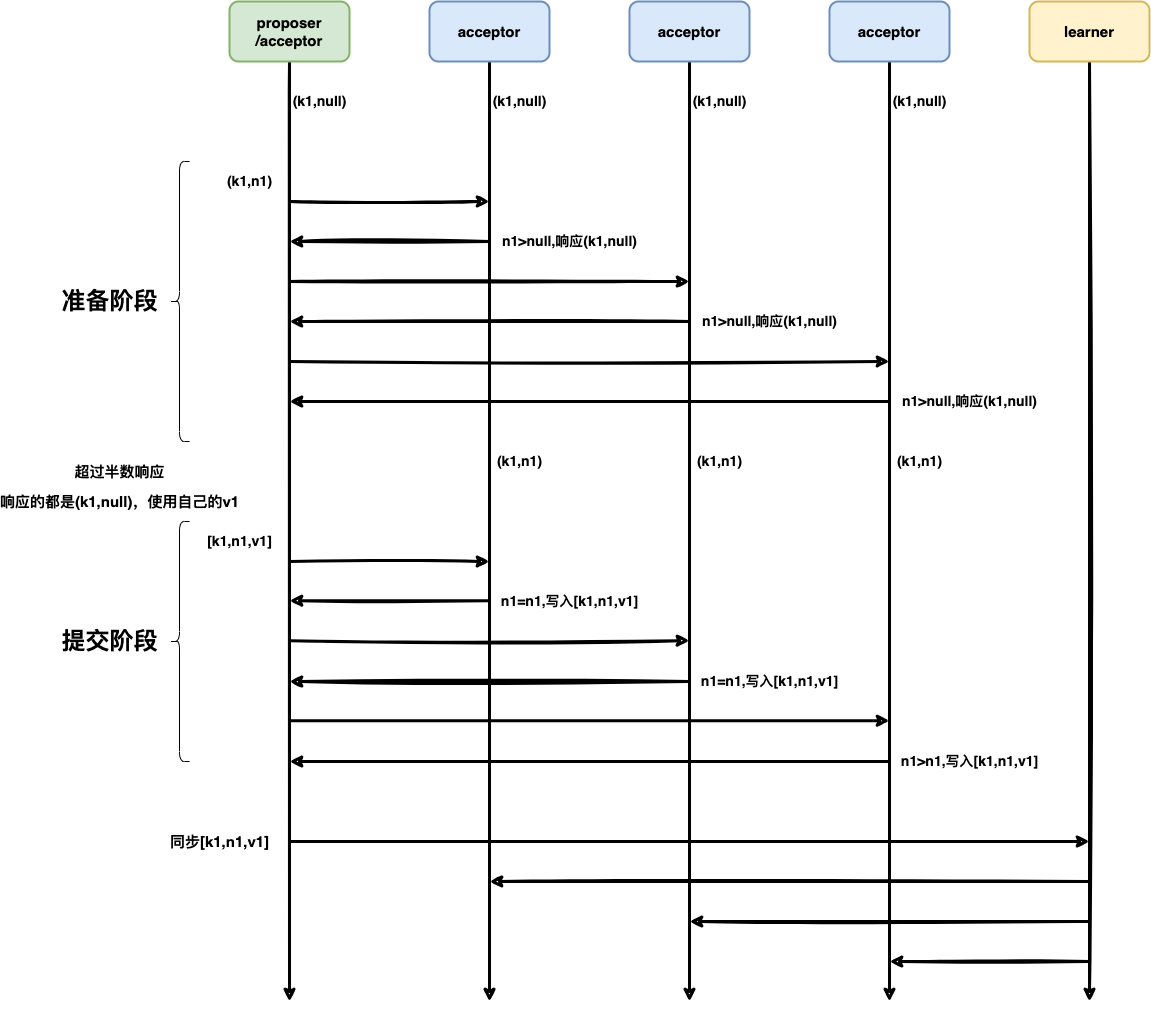

The diagram above was exported from draw.io. Its source (the exported page's mxGraphModel, read from the mxfile embedded in the PNG):
<mxGraphModel dx="2404" dy="985" grid="1" gridSize="10" guides="1" tooltips="1" connect="1" arrows="1" fold="1" page="1" pageScale="1" pageWidth="827" pageHeight="1169" math="0" shadow="0">
  <root>
    <mxCell id="0" />
    <mxCell id="1" parent="0" />
    <mxCell id="Nsijig0Uwq6mhe-YT7a--6" style="edgeStyle=orthogonalEdgeStyle;rounded=0;orthogonalLoop=1;jettySize=auto;html=1;fontSize=15;strokeWidth=3;sketch=1;" edge="1" parent="1" source="Nsijig0Uwq6mhe-YT7a--1">
      <mxGeometry relative="1" as="geometry">
        <mxPoint x="220" y="1240" as="targetPoint" />
      </mxGeometry>
    </mxCell>
    <mxCell id="Nsijig0Uwq6mhe-YT7a--1" value="proposer&lt;br&gt;/acceptor" style="rounded=1;whiteSpace=wrap;html=1;strokeWidth=2;fillWeight=4;hachureGap=8;hachureAngle=45;fillColor=#d5e8d4;sketch=0;strokeColor=#82b366;fontSize=15;fontStyle=1" vertex="1" parent="1">
      <mxGeometry x="160" y="240" width="120" height="60" as="geometry" />
    </mxCell>
    <mxCell id="Nsijig0Uwq6mhe-YT7a--7" style="edgeStyle=orthogonalEdgeStyle;rounded=0;orthogonalLoop=1;jettySize=auto;html=1;fontSize=15;strokeWidth=3;sketch=1;" edge="1" parent="1" source="Nsijig0Uwq6mhe-YT7a--2">
      <mxGeometry relative="1" as="geometry">
        <mxPoint x="420" y="1240" as="targetPoint" />
      </mxGeometry>
    </mxCell>
    <mxCell id="Nsijig0Uwq6mhe-YT7a--2" value="acceptor" style="rounded=1;whiteSpace=wrap;html=1;strokeWidth=2;fillWeight=4;hachureGap=8;hachureAngle=45;fillColor=#dae8fc;sketch=0;strokeColor=#6c8ebf;fontSize=15;fontStyle=1" vertex="1" parent="1">
      <mxGeometry x="360" y="240" width="120" height="60" as="geometry" />
    </mxCell>
    <mxCell id="Nsijig0Uwq6mhe-YT7a--8" style="edgeStyle=orthogonalEdgeStyle;rounded=0;orthogonalLoop=1;jettySize=auto;html=1;fontSize=15;strokeWidth=3;sketch=1;" edge="1" parent="1" source="Nsijig0Uwq6mhe-YT7a--3">
      <mxGeometry relative="1" as="geometry">
        <mxPoint x="620" y="1240" as="targetPoint" />
      </mxGeometry>
    </mxCell>
    <mxCell id="Nsijig0Uwq6mhe-YT7a--3" value="acceptor" style="rounded=1;whiteSpace=wrap;html=1;strokeWidth=2;fillWeight=4;hachureGap=8;hachureAngle=45;fillColor=#dae8fc;sketch=0;strokeColor=#6c8ebf;fontSize=15;fontStyle=1" vertex="1" parent="1">
      <mxGeometry x="560" y="240" width="120" height="60" as="geometry" />
    </mxCell>
    <mxCell id="Nsijig0Uwq6mhe-YT7a--9" style="edgeStyle=orthogonalEdgeStyle;rounded=0;orthogonalLoop=1;jettySize=auto;html=1;fontSize=15;strokeWidth=3;sketch=1;" edge="1" parent="1" source="Nsijig0Uwq6mhe-YT7a--4">
      <mxGeometry relative="1" as="geometry">
        <mxPoint x="820" y="1240" as="targetPoint" />
      </mxGeometry>
    </mxCell>
    <mxCell id="Nsijig0Uwq6mhe-YT7a--4" value="acceptor" style="rounded=1;whiteSpace=wrap;html=1;strokeWidth=2;fillWeight=4;hachureGap=8;hachureAngle=45;fillColor=#dae8fc;sketch=0;strokeColor=#6c8ebf;fontSize=15;fontStyle=1" vertex="1" parent="1">
      <mxGeometry x="760" y="240" width="120" height="60" as="geometry" />
    </mxCell>
    <mxCell id="Nsijig0Uwq6mhe-YT7a--11" value="" style="endArrow=classic;html=1;rounded=0;sketch=1;strokeWidth=3;fontSize=14;" edge="1" parent="1">
      <mxGeometry width="50" height="50" relative="1" as="geometry">
        <mxPoint x="220" y="440" as="sourcePoint" />
        <mxPoint x="420" y="440" as="targetPoint" />
      </mxGeometry>
    </mxCell>
    <mxCell id="Nsijig0Uwq6mhe-YT7a--12" value="(k1,null)" style="text;strokeColor=none;fillColor=none;html=1;fontSize=14;fontStyle=1;verticalAlign=middle;align=center;sketch=0;" vertex="1" parent="1">
      <mxGeometry x="200" y="320" width="100" height="40" as="geometry" />
    </mxCell>
    <mxCell id="Nsijig0Uwq6mhe-YT7a--13" value="" style="endArrow=classic;html=1;rounded=0;sketch=1;strokeWidth=3;fontSize=15;" edge="1" parent="1">
      <mxGeometry width="50" height="50" relative="1" as="geometry">
        <mxPoint x="220" y="520" as="sourcePoint" />
        <mxPoint x="620" y="520" as="targetPoint" />
        <Array as="points" />
      </mxGeometry>
    </mxCell>
    <mxCell id="Nsijig0Uwq6mhe-YT7a--14" value="" style="endArrow=classic;html=1;rounded=0;sketch=1;strokeWidth=3;fontSize=15;" edge="1" parent="1">
      <mxGeometry width="50" height="50" relative="1" as="geometry">
        <mxPoint x="220" y="600" as="sourcePoint" />
        <mxPoint x="820" y="600" as="targetPoint" />
      </mxGeometry>
    </mxCell>
    <mxCell id="Nsijig0Uwq6mhe-YT7a--15" value="(k1,null)" style="text;strokeColor=none;fillColor=none;html=1;fontSize=14;fontStyle=1;verticalAlign=middle;align=center;sketch=0;" vertex="1" parent="1">
      <mxGeometry x="400" y="320" width="100" height="40" as="geometry" />
    </mxCell>
    <mxCell id="Nsijig0Uwq6mhe-YT7a--16" value="(k1,null)" style="text;strokeColor=none;fillColor=none;html=1;fontSize=14;fontStyle=1;verticalAlign=middle;align=center;sketch=0;" vertex="1" parent="1">
      <mxGeometry x="600" y="320" width="100" height="40" as="geometry" />
    </mxCell>
    <mxCell id="Nsijig0Uwq6mhe-YT7a--17" value="(k1,null)" style="text;strokeColor=none;fillColor=none;html=1;fontSize=14;fontStyle=1;verticalAlign=middle;align=center;sketch=0;" vertex="1" parent="1">
      <mxGeometry x="800" y="320" width="100" height="40" as="geometry" />
    </mxCell>
    <mxCell id="Nsijig0Uwq6mhe-YT7a--19" value="" style="endArrow=classic;html=1;rounded=0;sketch=1;strokeWidth=3;fontSize=15;" edge="1" parent="1">
      <mxGeometry width="50" height="50" relative="1" as="geometry">
        <mxPoint x="420" y="480" as="sourcePoint" />
        <mxPoint x="220" y="480" as="targetPoint" />
      </mxGeometry>
    </mxCell>
    <mxCell id="Nsijig0Uwq6mhe-YT7a--20" value="" style="endArrow=classic;html=1;rounded=0;sketch=1;strokeWidth=3;fontSize=15;" edge="1" parent="1">
      <mxGeometry width="50" height="50" relative="1" as="geometry">
        <mxPoint x="620" y="560" as="sourcePoint" />
        <mxPoint x="220" y="560" as="targetPoint" />
      </mxGeometry>
    </mxCell>
    <mxCell id="Nsijig0Uwq6mhe-YT7a--21" value="" style="endArrow=classic;html=1;rounded=0;sketch=1;strokeWidth=3;fontSize=15;" edge="1" parent="1">
      <mxGeometry width="50" height="50" relative="1" as="geometry">
        <mxPoint x="820" y="640" as="sourcePoint" />
        <mxPoint x="220" y="640" as="targetPoint" />
      </mxGeometry>
    </mxCell>
    <mxCell id="Nsijig0Uwq6mhe-YT7a--22" value="" style="endArrow=classic;html=1;rounded=0;sketch=1;strokeWidth=3;fontSize=14;" edge="1" parent="1">
      <mxGeometry width="50" height="50" relative="1" as="geometry">
        <mxPoint x="220" y="800" as="sourcePoint" />
        <mxPoint x="420" y="800" as="targetPoint" />
      </mxGeometry>
    </mxCell>
    <mxCell id="Nsijig0Uwq6mhe-YT7a--23" value="" style="endArrow=classic;html=1;rounded=0;sketch=1;strokeWidth=3;fontSize=15;" edge="1" parent="1">
      <mxGeometry width="50" height="50" relative="1" as="geometry">
        <mxPoint x="220" y="879.23" as="sourcePoint" />
        <mxPoint x="620" y="879.23" as="targetPoint" />
        <Array as="points" />
      </mxGeometry>
    </mxCell>
    <mxCell id="Nsijig0Uwq6mhe-YT7a--24" value="" style="endArrow=classic;html=1;rounded=0;sketch=1;strokeWidth=3;fontSize=15;" edge="1" parent="1">
      <mxGeometry width="50" height="50" relative="1" as="geometry">
        <mxPoint x="220" y="959.23" as="sourcePoint" />
        <mxPoint x="820" y="959.23" as="targetPoint" />
      </mxGeometry>
    </mxCell>
    <mxCell id="Nsijig0Uwq6mhe-YT7a--26" value="(k1,n1)" style="text;strokeColor=none;fillColor=none;html=1;fontSize=14;fontStyle=1;verticalAlign=middle;align=center;sketch=0;" vertex="1" parent="1">
      <mxGeometry x="130" y="400" width="100" height="40" as="geometry" />
    </mxCell>
    <mxCell id="Nsijig0Uwq6mhe-YT7a--27" value="n1&amp;gt;null,响应(k1,null)" style="text;strokeColor=none;fillColor=none;html=1;fontSize=14;fontStyle=1;verticalAlign=middle;align=center;sketch=0;" vertex="1" parent="1">
      <mxGeometry x="450" y="460" width="100" height="40" as="geometry" />
    </mxCell>
    <mxCell id="Nsijig0Uwq6mhe-YT7a--28" value="n1&amp;gt;null,响应(k1,null)" style="text;strokeColor=none;fillColor=none;html=1;fontSize=14;fontStyle=1;verticalAlign=middle;align=center;sketch=0;" vertex="1" parent="1">
      <mxGeometry x="650" y="540" width="100" height="40" as="geometry" />
    </mxCell>
    <mxCell id="Nsijig0Uwq6mhe-YT7a--29" value="n1&amp;gt;null,响应(k1,null)" style="text;strokeColor=none;fillColor=none;html=1;fontSize=14;fontStyle=1;verticalAlign=middle;align=center;sketch=0;" vertex="1" parent="1">
      <mxGeometry x="850" y="620" width="100" height="40" as="geometry" />
    </mxCell>
    <mxCell id="Nsijig0Uwq6mhe-YT7a--30" value="" style="shape=curlyBracket;whiteSpace=wrap;html=1;rounded=1;labelPosition=left;verticalLabelPosition=middle;align=right;verticalAlign=middle;sketch=0;fontSize=14;" vertex="1" parent="1">
      <mxGeometry x="100" y="400" width="20" height="280" as="geometry" />
    </mxCell>
    <mxCell id="Nsijig0Uwq6mhe-YT7a--31" value="准备阶段" style="text;strokeColor=none;fillColor=none;html=1;fontSize=24;fontStyle=1;verticalAlign=middle;align=center;sketch=0;" vertex="1" parent="1">
      <mxGeometry x="-10" y="520" width="100" height="40" as="geometry" />
    </mxCell>
    <mxCell id="Nsijig0Uwq6mhe-YT7a--32" value="超过半数响应" style="text;strokeColor=none;fillColor=none;html=1;fontSize=15;fontStyle=1;verticalAlign=middle;align=center;sketch=0;" vertex="1" parent="1">
      <mxGeometry y="690" width="100" height="40" as="geometry" />
    </mxCell>
    <mxCell id="Nsijig0Uwq6mhe-YT7a--33" value="" style="shape=curlyBracket;whiteSpace=wrap;html=1;rounded=1;labelPosition=left;verticalLabelPosition=middle;align=right;verticalAlign=middle;sketch=0;fontSize=14;" vertex="1" parent="1">
      <mxGeometry x="100" y="760" width="20" height="240" as="geometry" />
    </mxCell>
    <mxCell id="Nsijig0Uwq6mhe-YT7a--34" value="[k1,n1,v1]" style="text;strokeColor=none;fillColor=none;html=1;fontSize=14;fontStyle=1;verticalAlign=middle;align=center;sketch=0;" vertex="1" parent="1">
      <mxGeometry x="120" y="760" width="100" height="40" as="geometry" />
    </mxCell>
    <mxCell id="Nsijig0Uwq6mhe-YT7a--35" value="n1=n1,写入[k1,n1,v1]" style="text;strokeColor=none;fillColor=none;html=1;fontSize=14;fontStyle=1;verticalAlign=middle;align=center;sketch=0;" vertex="1" parent="1">
      <mxGeometry x="450" y="820" width="100" height="40" as="geometry" />
    </mxCell>
    <mxCell id="Nsijig0Uwq6mhe-YT7a--36" value="n1=n1,写入[k1,n1,v1]" style="text;strokeColor=none;fillColor=none;html=1;fontSize=14;fontStyle=1;verticalAlign=middle;align=center;sketch=0;" vertex="1" parent="1">
      <mxGeometry x="650" y="900" width="100" height="40" as="geometry" />
    </mxCell>
    <mxCell id="Nsijig0Uwq6mhe-YT7a--37" value="n1&amp;gt;n1,写入[k1,n1,v1]" style="text;strokeColor=none;fillColor=none;html=1;fontSize=14;fontStyle=1;verticalAlign=middle;align=center;sketch=0;" vertex="1" parent="1">
      <mxGeometry x="850" y="980" width="100" height="40" as="geometry" />
    </mxCell>
    <mxCell id="Nsijig0Uwq6mhe-YT7a--38" value="提交阶段" style="text;strokeColor=none;fillColor=none;html=1;fontSize=24;fontStyle=1;verticalAlign=middle;align=center;sketch=0;" vertex="1" parent="1">
      <mxGeometry x="-10" y="860" width="100" height="40" as="geometry" />
    </mxCell>
    <mxCell id="Nsijig0Uwq6mhe-YT7a--40" style="edgeStyle=orthogonalEdgeStyle;rounded=0;sketch=1;orthogonalLoop=1;jettySize=auto;html=1;strokeWidth=3;fontSize=15;" edge="1" parent="1" source="Nsijig0Uwq6mhe-YT7a--39">
      <mxGeometry relative="1" as="geometry">
        <mxPoint x="1020" y="1240" as="targetPoint" />
      </mxGeometry>
    </mxCell>
    <mxCell id="Nsijig0Uwq6mhe-YT7a--39" value="learner" style="rounded=1;whiteSpace=wrap;html=1;strokeWidth=2;fillWeight=4;hachureGap=8;hachureAngle=45;fillColor=#fff2cc;sketch=0;strokeColor=#d6b656;fontSize=15;fontStyle=1" vertex="1" parent="1">
      <mxGeometry x="960" y="240" width="120" height="60" as="geometry" />
    </mxCell>
    <mxCell id="Nsijig0Uwq6mhe-YT7a--41" value="" style="endArrow=classic;html=1;rounded=0;sketch=1;strokeWidth=3;fontSize=15;fillColor=#ffe6cc;strokeColor=#000000;" edge="1" parent="1">
      <mxGeometry width="50" height="50" relative="1" as="geometry">
        <mxPoint x="220" y="1080" as="sourcePoint" />
        <mxPoint x="1020" y="1080" as="targetPoint" />
      </mxGeometry>
    </mxCell>
    <mxCell id="Nsijig0Uwq6mhe-YT7a--42" value="同步[k1,n1,v1]" style="text;strokeColor=none;fillColor=none;html=1;fontSize=15;fontStyle=1;verticalAlign=middle;align=center;sketch=0;" vertex="1" parent="1">
      <mxGeometry x="100" y="1060" width="100" height="40" as="geometry" />
    </mxCell>
    <mxCell id="Nsijig0Uwq6mhe-YT7a--43" value="" style="endArrow=classic;html=1;rounded=0;sketch=1;strokeWidth=3;fontSize=15;" edge="1" parent="1">
      <mxGeometry width="50" height="50" relative="1" as="geometry">
        <mxPoint x="420" y="839.23" as="sourcePoint" />
        <mxPoint x="220" y="839.23" as="targetPoint" />
      </mxGeometry>
    </mxCell>
    <mxCell id="Nsijig0Uwq6mhe-YT7a--44" value="" style="endArrow=classic;html=1;rounded=0;sketch=1;strokeWidth=3;fontSize=15;" edge="1" parent="1">
      <mxGeometry width="50" height="50" relative="1" as="geometry">
        <mxPoint x="620" y="920" as="sourcePoint" />
        <mxPoint x="220" y="920" as="targetPoint" />
      </mxGeometry>
    </mxCell>
    <mxCell id="Nsijig0Uwq6mhe-YT7a--45" value="" style="endArrow=classic;html=1;rounded=0;sketch=1;strokeWidth=3;fontSize=15;" edge="1" parent="1">
      <mxGeometry width="50" height="50" relative="1" as="geometry">
        <mxPoint x="820" y="1000" as="sourcePoint" />
        <mxPoint x="220" y="1000" as="targetPoint" />
      </mxGeometry>
    </mxCell>
    <mxCell id="Nsijig0Uwq6mhe-YT7a--46" value="(k1,n1)" style="text;strokeColor=none;fillColor=none;html=1;fontSize=14;fontStyle=1;verticalAlign=middle;align=center;sketch=0;" vertex="1" parent="1">
      <mxGeometry x="400" y="680" width="100" height="40" as="geometry" />
    </mxCell>
    <mxCell id="Nsijig0Uwq6mhe-YT7a--47" value="(k1,n1)" style="text;strokeColor=none;fillColor=none;html=1;fontSize=14;fontStyle=1;verticalAlign=middle;align=center;sketch=0;" vertex="1" parent="1">
      <mxGeometry x="600" y="680" width="100" height="40" as="geometry" />
    </mxCell>
    <mxCell id="Nsijig0Uwq6mhe-YT7a--48" value="(k1,n1)" style="text;strokeColor=none;fillColor=none;html=1;fontSize=14;fontStyle=1;verticalAlign=middle;align=center;sketch=0;" vertex="1" parent="1">
      <mxGeometry x="800" y="680" width="100" height="40" as="geometry" />
    </mxCell>
    <mxCell id="Nsijig0Uwq6mhe-YT7a--49" value="响应的都是(k1,null)，使用自己的v1" style="text;strokeColor=none;fillColor=none;html=1;fontSize=15;fontStyle=1;verticalAlign=middle;align=center;sketch=0;" vertex="1" parent="1">
      <mxGeometry y="720" width="100" height="40" as="geometry" />
    </mxCell>
    <mxCell id="Nsijig0Uwq6mhe-YT7a--50" value="" style="endArrow=classic;html=1;rounded=0;sketch=1;strokeWidth=3;fontSize=15;" edge="1" parent="1">
      <mxGeometry width="50" height="50" relative="1" as="geometry">
        <mxPoint x="1020" y="1120" as="sourcePoint" />
        <mxPoint x="420" y="1120" as="targetPoint" />
      </mxGeometry>
    </mxCell>
    <mxCell id="Nsijig0Uwq6mhe-YT7a--51" value="" style="endArrow=classic;html=1;rounded=0;sketch=1;strokeWidth=3;fontSize=15;" edge="1" parent="1">
      <mxGeometry width="50" height="50" relative="1" as="geometry">
        <mxPoint x="1020" y="1159.9999999999998" as="sourcePoint" />
        <mxPoint x="620" y="1159.9999999999998" as="targetPoint" />
      </mxGeometry>
    </mxCell>
    <mxCell id="Nsijig0Uwq6mhe-YT7a--52" value="" style="endArrow=classic;html=1;rounded=0;sketch=1;strokeWidth=3;fontSize=15;" edge="1" parent="1">
      <mxGeometry width="50" height="50" relative="1" as="geometry">
        <mxPoint x="1020" y="1200" as="sourcePoint" />
        <mxPoint x="820" y="1200" as="targetPoint" />
      </mxGeometry>
    </mxCell>
  </root>
</mxGraphModel>